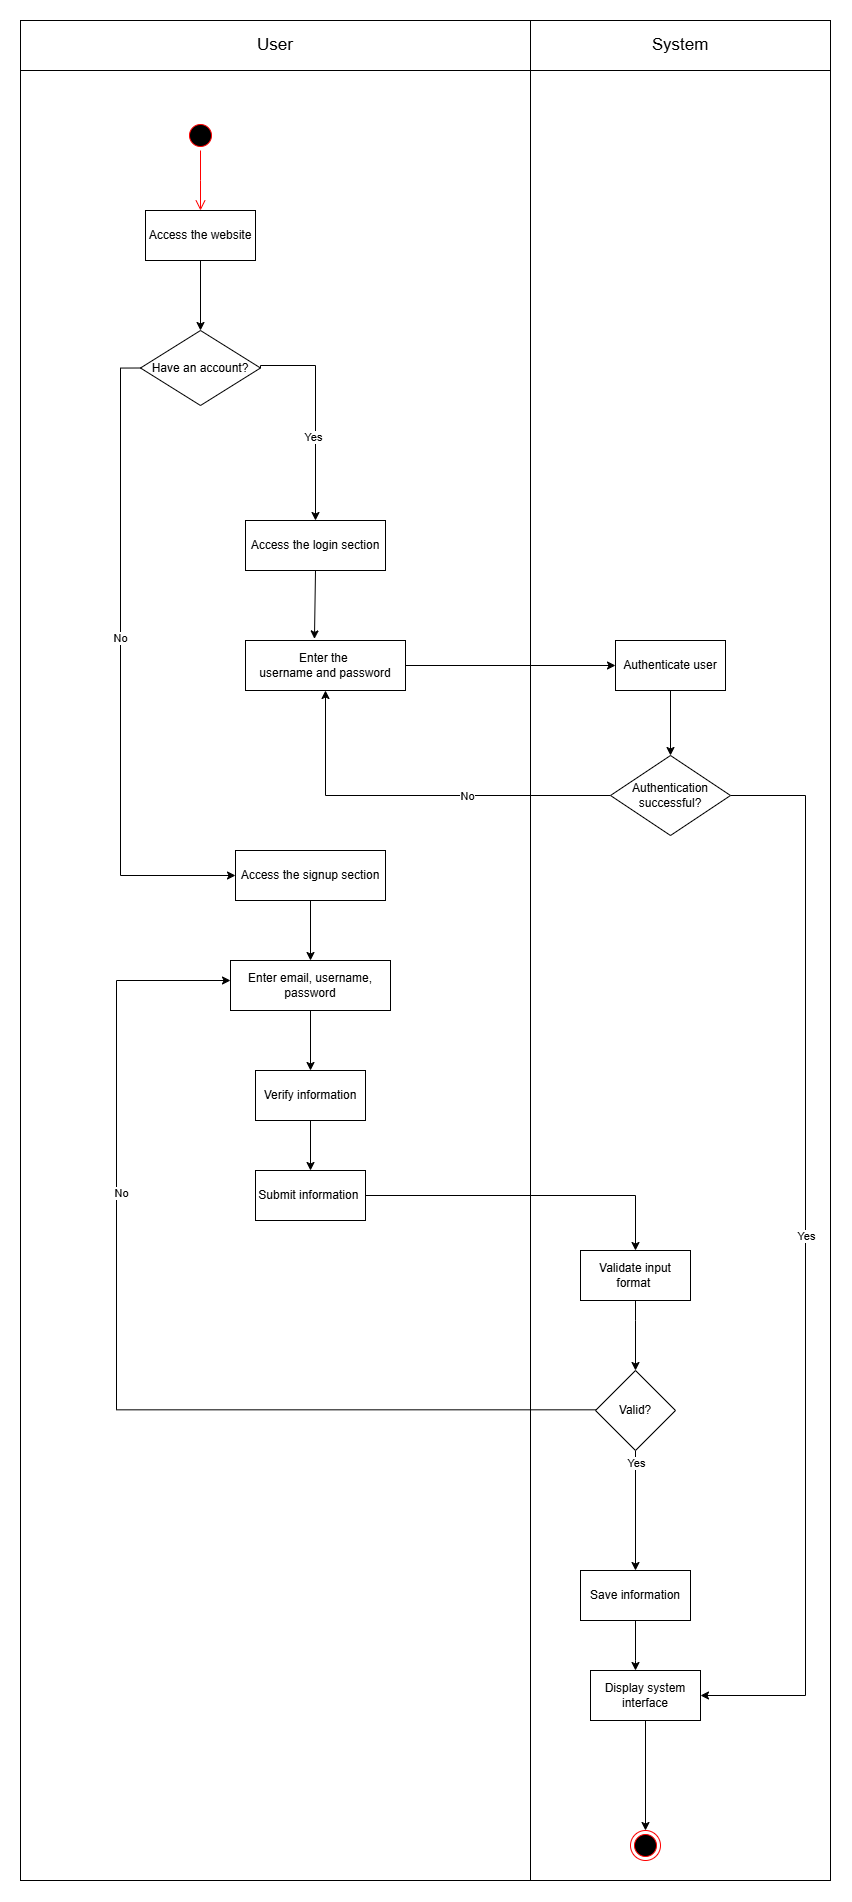

The diagram above was exported from draw.io. Its source (the exported page's mxGraphModel, read from the mxfile embedded in the PNG):
<mxGraphModel dx="1935" dy="594" grid="1" gridSize="10" guides="1" tooltips="1" connect="1" arrows="1" fold="1" page="1" pageScale="1" pageWidth="827" pageHeight="1169" math="0" shadow="0">
  <root>
    <mxCell id="0" />
    <mxCell id="1" parent="0" />
    <mxCell id="1g3ygUo8dQ5Btc28SPOz-64" value="Object" style="html=1;whiteSpace=wrap;fontColor=none;noLabel=1;fillColor=none;" parent="1" vertex="1">
      <mxGeometry x="-20" y="30" width="810" height="1860" as="geometry" />
    </mxCell>
    <mxCell id="1g3ygUo8dQ5Btc28SPOz-65" value="Object" style="html=1;whiteSpace=wrap;fontColor=none;noLabel=1;fillColor=none;" parent="1" vertex="1">
      <mxGeometry x="490" y="30" width="300" height="1860" as="geometry" />
    </mxCell>
    <mxCell id="1g3ygUo8dQ5Btc28SPOz-1" value="" style="ellipse;html=1;shape=startState;fillColor=#000000;strokeColor=#ff0000;" parent="1" vertex="1">
      <mxGeometry x="145" y="130" width="30" height="30" as="geometry" />
    </mxCell>
    <mxCell id="1g3ygUo8dQ5Btc28SPOz-2" value="" style="edgeStyle=orthogonalEdgeStyle;html=1;verticalAlign=bottom;endArrow=open;endSize=8;strokeColor=#ff0000;rounded=0;" parent="1" source="1g3ygUo8dQ5Btc28SPOz-1" edge="1">
      <mxGeometry relative="1" as="geometry">
        <mxPoint x="160" y="220" as="targetPoint" />
      </mxGeometry>
    </mxCell>
    <mxCell id="1g3ygUo8dQ5Btc28SPOz-3" value="" style="ellipse;html=1;shape=endState;fillColor=#000000;strokeColor=#ff0000;" parent="1" vertex="1">
      <mxGeometry x="590" y="1840" width="30" height="30" as="geometry" />
    </mxCell>
    <mxCell id="1g3ygUo8dQ5Btc28SPOz-48" value="" style="edgeStyle=orthogonalEdgeStyle;rounded=0;orthogonalLoop=1;jettySize=auto;html=1;" parent="1" source="1g3ygUo8dQ5Btc28SPOz-4" target="1g3ygUo8dQ5Btc28SPOz-47" edge="1">
      <mxGeometry relative="1" as="geometry" />
    </mxCell>
    <mxCell id="1g3ygUo8dQ5Btc28SPOz-4" value="Access the website" style="html=1;whiteSpace=wrap;" parent="1" vertex="1">
      <mxGeometry x="105" y="220" width="110" height="50" as="geometry" />
    </mxCell>
    <mxCell id="1g3ygUo8dQ5Btc28SPOz-10" style="edgeStyle=orthogonalEdgeStyle;rounded=0;orthogonalLoop=1;jettySize=auto;html=1;exitX=1;exitY=0.5;exitDx=0;exitDy=0;entryX=0;entryY=0.5;entryDx=0;entryDy=0;" parent="1" source="1g3ygUo8dQ5Btc28SPOz-5" target="1g3ygUo8dQ5Btc28SPOz-9" edge="1">
      <mxGeometry relative="1" as="geometry" />
    </mxCell>
    <mxCell id="1g3ygUo8dQ5Btc28SPOz-5" value="Enter the&amp;nbsp;&lt;div&gt;username and password&lt;/div&gt;" style="html=1;whiteSpace=wrap;" parent="1" vertex="1">
      <mxGeometry x="205" y="650" width="160" height="50" as="geometry" />
    </mxCell>
    <mxCell id="1g3ygUo8dQ5Btc28SPOz-12" value="" style="edgeStyle=orthogonalEdgeStyle;rounded=0;orthogonalLoop=1;jettySize=auto;html=1;" parent="1" source="1g3ygUo8dQ5Btc28SPOz-9" target="1g3ygUo8dQ5Btc28SPOz-11" edge="1">
      <mxGeometry relative="1" as="geometry" />
    </mxCell>
    <mxCell id="1g3ygUo8dQ5Btc28SPOz-9" value="Authenticate user" style="html=1;whiteSpace=wrap;" parent="1" vertex="1">
      <mxGeometry x="575" y="650" width="110" height="50" as="geometry" />
    </mxCell>
    <mxCell id="1g3ygUo8dQ5Btc28SPOz-44" style="edgeStyle=orthogonalEdgeStyle;rounded=0;orthogonalLoop=1;jettySize=auto;html=1;exitX=1;exitY=0.5;exitDx=0;exitDy=0;entryX=1;entryY=0.5;entryDx=0;entryDy=0;" parent="1" source="1g3ygUo8dQ5Btc28SPOz-11" target="1g3ygUo8dQ5Btc28SPOz-32" edge="1">
      <mxGeometry relative="1" as="geometry">
        <Array as="points">
          <mxPoint x="765" y="805" />
          <mxPoint x="765" y="1705" />
        </Array>
      </mxGeometry>
    </mxCell>
    <mxCell id="1g3ygUo8dQ5Btc28SPOz-46" value="Yes" style="edgeLabel;html=1;align=center;verticalAlign=middle;resizable=0;points=[];" parent="1g3ygUo8dQ5Btc28SPOz-44" vertex="1" connectable="0">
      <mxGeometry x="-0.0458" relative="1" as="geometry">
        <mxPoint as="offset" />
      </mxGeometry>
    </mxCell>
    <mxCell id="1g3ygUo8dQ5Btc28SPOz-53" style="edgeStyle=orthogonalEdgeStyle;rounded=0;orthogonalLoop=1;jettySize=auto;html=1;exitX=0;exitY=0.5;exitDx=0;exitDy=0;entryX=0.5;entryY=1;entryDx=0;entryDy=0;" parent="1" source="1g3ygUo8dQ5Btc28SPOz-11" target="1g3ygUo8dQ5Btc28SPOz-5" edge="1">
      <mxGeometry relative="1" as="geometry" />
    </mxCell>
    <mxCell id="1g3ygUo8dQ5Btc28SPOz-54" value="No" style="edgeLabel;html=1;align=center;verticalAlign=middle;resizable=0;points=[];" parent="1g3ygUo8dQ5Btc28SPOz-53" vertex="1" connectable="0">
      <mxGeometry x="-0.2634" y="3" relative="1" as="geometry">
        <mxPoint y="-3" as="offset" />
      </mxGeometry>
    </mxCell>
    <mxCell id="1g3ygUo8dQ5Btc28SPOz-11" value="Authentication&lt;div&gt;successful?&lt;/div&gt;" style="rhombus;whiteSpace=wrap;html=1;" parent="1" vertex="1">
      <mxGeometry x="570" y="765" width="120" height="80" as="geometry" />
    </mxCell>
    <mxCell id="1g3ygUo8dQ5Btc28SPOz-19" style="edgeStyle=orthogonalEdgeStyle;rounded=0;orthogonalLoop=1;jettySize=auto;html=1;exitX=0.5;exitY=1;exitDx=0;exitDy=0;entryX=0.5;entryY=0;entryDx=0;entryDy=0;" parent="1" source="1g3ygUo8dQ5Btc28SPOz-13" target="1g3ygUo8dQ5Btc28SPOz-18" edge="1">
      <mxGeometry relative="1" as="geometry">
        <Array as="points">
          <mxPoint x="270" y="970" />
        </Array>
      </mxGeometry>
    </mxCell>
    <mxCell id="1g3ygUo8dQ5Btc28SPOz-13" value="Access the signup section" style="html=1;whiteSpace=wrap;" parent="1" vertex="1">
      <mxGeometry x="195" y="860" width="150" height="50" as="geometry" />
    </mxCell>
    <mxCell id="1g3ygUo8dQ5Btc28SPOz-17" style="edgeStyle=orthogonalEdgeStyle;rounded=0;orthogonalLoop=1;jettySize=auto;html=1;exitX=0.5;exitY=1;exitDx=0;exitDy=0;entryX=0.431;entryY=-0.032;entryDx=0;entryDy=0;entryPerimeter=0;" parent="1" source="1g3ygUo8dQ5Btc28SPOz-15" target="1g3ygUo8dQ5Btc28SPOz-5" edge="1">
      <mxGeometry relative="1" as="geometry">
        <mxPoint x="280" y="610" as="targetPoint" />
        <Array as="points">
          <mxPoint x="274" y="580" />
        </Array>
      </mxGeometry>
    </mxCell>
    <mxCell id="1g3ygUo8dQ5Btc28SPOz-15" value="Access the login section" style="html=1;whiteSpace=wrap;" parent="1" vertex="1">
      <mxGeometry x="205" y="530" width="140" height="50" as="geometry" />
    </mxCell>
    <mxCell id="1g3ygUo8dQ5Btc28SPOz-21" value="" style="edgeStyle=orthogonalEdgeStyle;rounded=0;orthogonalLoop=1;jettySize=auto;html=1;entryX=0.5;entryY=0;entryDx=0;entryDy=0;" parent="1" source="1g3ygUo8dQ5Btc28SPOz-18" target="1g3ygUo8dQ5Btc28SPOz-40" edge="1">
      <mxGeometry relative="1" as="geometry">
        <mxPoint x="270" y="1085.0000000000002" as="targetPoint" />
        <Array as="points" />
      </mxGeometry>
    </mxCell>
    <mxCell id="1g3ygUo8dQ5Btc28SPOz-18" value="Enter &lt;span style=&quot;background-color: transparent; color: light-dark(rgb(0, 0, 0), rgb(255, 255, 255));&quot;&gt;email, username, password&lt;/span&gt;" style="html=1;whiteSpace=wrap;" parent="1" vertex="1">
      <mxGeometry x="190" y="970" width="160" height="50" as="geometry" />
    </mxCell>
    <mxCell id="1g3ygUo8dQ5Btc28SPOz-36" style="edgeStyle=orthogonalEdgeStyle;rounded=0;orthogonalLoop=1;jettySize=auto;html=1;exitX=0.5;exitY=1;exitDx=0;exitDy=0;entryX=0.5;entryY=0;entryDx=0;entryDy=0;" parent="1" source="1g3ygUo8dQ5Btc28SPOz-32" target="1g3ygUo8dQ5Btc28SPOz-3" edge="1">
      <mxGeometry relative="1" as="geometry" />
    </mxCell>
    <mxCell id="1g3ygUo8dQ5Btc28SPOz-32" value="Display system interface" style="html=1;whiteSpace=wrap;" parent="1" vertex="1">
      <mxGeometry x="550" y="1680" width="110" height="50" as="geometry" />
    </mxCell>
    <mxCell id="1g3ygUo8dQ5Btc28SPOz-42" style="edgeStyle=orthogonalEdgeStyle;rounded=0;orthogonalLoop=1;jettySize=auto;html=1;exitX=0.5;exitY=1;exitDx=0;exitDy=0;entryX=0.5;entryY=0;entryDx=0;entryDy=0;" parent="1" source="1g3ygUo8dQ5Btc28SPOz-40" target="1g3ygUo8dQ5Btc28SPOz-41" edge="1">
      <mxGeometry relative="1" as="geometry" />
    </mxCell>
    <mxCell id="1g3ygUo8dQ5Btc28SPOz-40" value="Verify information" style="html=1;whiteSpace=wrap;" parent="1" vertex="1">
      <mxGeometry x="215" y="1080" width="110" height="50" as="geometry" />
    </mxCell>
    <mxCell id="1g3ygUo8dQ5Btc28SPOz-70" style="edgeStyle=orthogonalEdgeStyle;rounded=0;orthogonalLoop=1;jettySize=auto;html=1;exitX=1;exitY=0.5;exitDx=0;exitDy=0;entryX=0.5;entryY=0;entryDx=0;entryDy=0;" parent="1" source="1g3ygUo8dQ5Btc28SPOz-41" target="1g3ygUo8dQ5Btc28SPOz-55" edge="1">
      <mxGeometry relative="1" as="geometry" />
    </mxCell>
    <mxCell id="1g3ygUo8dQ5Btc28SPOz-41" value="Submit information&amp;nbsp;" style="html=1;whiteSpace=wrap;" parent="1" vertex="1">
      <mxGeometry x="215" y="1180" width="110" height="50" as="geometry" />
    </mxCell>
    <mxCell id="1g3ygUo8dQ5Btc28SPOz-50" style="edgeStyle=orthogonalEdgeStyle;rounded=0;orthogonalLoop=1;jettySize=auto;html=1;exitX=0;exitY=0.5;exitDx=0;exitDy=0;entryX=0;entryY=0.5;entryDx=0;entryDy=0;" parent="1" source="1g3ygUo8dQ5Btc28SPOz-47" target="1g3ygUo8dQ5Btc28SPOz-13" edge="1">
      <mxGeometry relative="1" as="geometry" />
    </mxCell>
    <mxCell id="1g3ygUo8dQ5Btc28SPOz-52" value="No" style="edgeLabel;html=1;align=center;verticalAlign=middle;resizable=0;points=[];" parent="1g3ygUo8dQ5Btc28SPOz-50" vertex="1" connectable="0">
      <mxGeometry x="-0.0988" y="-1" relative="1" as="geometry">
        <mxPoint as="offset" />
      </mxGeometry>
    </mxCell>
    <mxCell id="1g3ygUo8dQ5Btc28SPOz-47" value="Have an account?" style="rhombus;whiteSpace=wrap;html=1;" parent="1" vertex="1">
      <mxGeometry x="100" y="340" width="120" height="75" as="geometry" />
    </mxCell>
    <mxCell id="1g3ygUo8dQ5Btc28SPOz-49" style="edgeStyle=orthogonalEdgeStyle;rounded=0;orthogonalLoop=1;jettySize=auto;html=1;exitX=1;exitY=0.5;exitDx=0;exitDy=0;entryX=0.5;entryY=0;entryDx=0;entryDy=0;" parent="1" source="1g3ygUo8dQ5Btc28SPOz-47" target="1g3ygUo8dQ5Btc28SPOz-15" edge="1">
      <mxGeometry relative="1" as="geometry">
        <mxPoint x="320" y="500" as="targetPoint" />
        <Array as="points">
          <mxPoint x="275" y="375" />
        </Array>
      </mxGeometry>
    </mxCell>
    <mxCell id="1g3ygUo8dQ5Btc28SPOz-51" value="Yes" style="edgeLabel;html=1;align=center;verticalAlign=middle;resizable=0;points=[];" parent="1g3ygUo8dQ5Btc28SPOz-49" vertex="1" connectable="0">
      <mxGeometry x="0.2182" y="-3" relative="1" as="geometry">
        <mxPoint as="offset" />
      </mxGeometry>
    </mxCell>
    <mxCell id="1g3ygUo8dQ5Btc28SPOz-58" value="" style="edgeStyle=orthogonalEdgeStyle;rounded=0;orthogonalLoop=1;jettySize=auto;html=1;" parent="1" source="1g3ygUo8dQ5Btc28SPOz-55" target="1g3ygUo8dQ5Btc28SPOz-57" edge="1">
      <mxGeometry relative="1" as="geometry">
        <Array as="points">
          <mxPoint x="595" y="1330" />
          <mxPoint x="595" y="1330" />
        </Array>
      </mxGeometry>
    </mxCell>
    <mxCell id="1g3ygUo8dQ5Btc28SPOz-55" value="Validate input format&amp;nbsp;" style="html=1;whiteSpace=wrap;" parent="1" vertex="1">
      <mxGeometry x="540" y="1260" width="110" height="50" as="geometry" />
    </mxCell>
    <mxCell id="1g3ygUo8dQ5Btc28SPOz-59" style="edgeStyle=orthogonalEdgeStyle;rounded=0;orthogonalLoop=1;jettySize=auto;html=1;exitX=0.118;exitY=0.546;exitDx=0;exitDy=0;exitPerimeter=0;entryX=0;entryY=0.4;entryDx=0;entryDy=0;entryPerimeter=0;" parent="1" target="1g3ygUo8dQ5Btc28SPOz-18" edge="1">
      <mxGeometry relative="1" as="geometry">
        <mxPoint x="570" y="1419.3200000000004" as="sourcePoint" />
        <mxPoint x="180" y="990" as="targetPoint" />
        <Array as="points">
          <mxPoint x="76" y="1419" />
          <mxPoint x="76" y="990" />
        </Array>
      </mxGeometry>
    </mxCell>
    <mxCell id="1g3ygUo8dQ5Btc28SPOz-63" value="No" style="edgeLabel;html=1;align=center;verticalAlign=middle;resizable=0;points=[];" parent="1g3ygUo8dQ5Btc28SPOz-59" vertex="1" connectable="0">
      <mxGeometry x="0.0597" relative="1" as="geometry">
        <mxPoint x="4" y="-161" as="offset" />
      </mxGeometry>
    </mxCell>
    <mxCell id="1g3ygUo8dQ5Btc28SPOz-61" style="edgeStyle=orthogonalEdgeStyle;rounded=0;orthogonalLoop=1;jettySize=auto;html=1;" parent="1" source="1g3ygUo8dQ5Btc28SPOz-57" target="1g3ygUo8dQ5Btc28SPOz-60" edge="1">
      <mxGeometry relative="1" as="geometry">
        <mxPoint x="595" y="1450" as="sourcePoint" />
        <mxPoint x="530" y="1605" as="targetPoint" />
        <Array as="points">
          <mxPoint x="595" y="1400" />
        </Array>
      </mxGeometry>
    </mxCell>
    <mxCell id="1g3ygUo8dQ5Btc28SPOz-71" style="edgeStyle=orthogonalEdgeStyle;rounded=0;orthogonalLoop=1;jettySize=auto;html=1;exitX=0.5;exitY=1;exitDx=0;exitDy=0;" parent="1" source="1g3ygUo8dQ5Btc28SPOz-60" target="1g3ygUo8dQ5Btc28SPOz-32" edge="1">
      <mxGeometry relative="1" as="geometry">
        <Array as="points">
          <mxPoint x="595" y="1670" />
          <mxPoint x="595" y="1670" />
        </Array>
      </mxGeometry>
    </mxCell>
    <mxCell id="1g3ygUo8dQ5Btc28SPOz-60" value="Save information" style="html=1;whiteSpace=wrap;" parent="1" vertex="1">
      <mxGeometry x="540" y="1580" width="110" height="50" as="geometry" />
    </mxCell>
    <mxCell id="1g3ygUo8dQ5Btc28SPOz-67" value="" style="edgeStyle=orthogonalEdgeStyle;rounded=0;orthogonalLoop=1;jettySize=auto;html=1;" parent="1" target="1g3ygUo8dQ5Btc28SPOz-57" edge="1">
      <mxGeometry relative="1" as="geometry">
        <mxPoint x="595" y="1450" as="sourcePoint" />
        <mxPoint x="595" y="1580" as="targetPoint" />
        <Array as="points" />
      </mxGeometry>
    </mxCell>
    <mxCell id="1g3ygUo8dQ5Btc28SPOz-68" value="Yes" style="edgeLabel;html=1;align=center;verticalAlign=middle;resizable=0;points=[];" parent="1g3ygUo8dQ5Btc28SPOz-67" vertex="1" connectable="0">
      <mxGeometry x="-0.0324" relative="1" as="geometry">
        <mxPoint y="39" as="offset" />
      </mxGeometry>
    </mxCell>
    <mxCell id="1g3ygUo8dQ5Btc28SPOz-57" value="Valid?" style="rhombus;whiteSpace=wrap;html=1;" parent="1" vertex="1">
      <mxGeometry x="555" y="1380" width="80" height="80" as="geometry" />
    </mxCell>
    <mxCell id="1g3ygUo8dQ5Btc28SPOz-72" value="&lt;font style=&quot;font-size: 17px;&quot;&gt;User&lt;/font&gt;" style="html=1;whiteSpace=wrap;" parent="1" vertex="1">
      <mxGeometry x="-20" y="30" width="510" height="50" as="geometry" />
    </mxCell>
    <mxCell id="1g3ygUo8dQ5Btc28SPOz-73" value="&lt;font style=&quot;font-size: 17px;&quot;&gt;System&lt;/font&gt;" style="html=1;whiteSpace=wrap;" parent="1" vertex="1">
      <mxGeometry x="490" y="30" width="300" height="50" as="geometry" />
    </mxCell>
  </root>
</mxGraphModel>